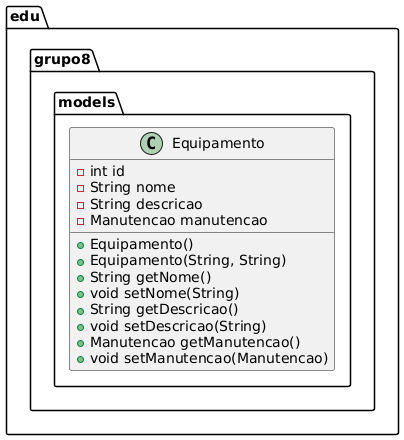

The diagram above was rendered by PlantUML. Its source (embedded in the PNG):
@startuml
package edu.grupo8.models {

    class Equipamento {
        - int id
        - String nome
        - String descricao
        - Manutencao manutencao
        + Equipamento()
        + Equipamento(String, String)
        + String getNome()
        + void setNome(String)
        + String getDescricao()
        + void setDescricao(String)
        + Manutencao getManutencao()
        + void setManutencao(Manutencao)
    }
}
@enduml